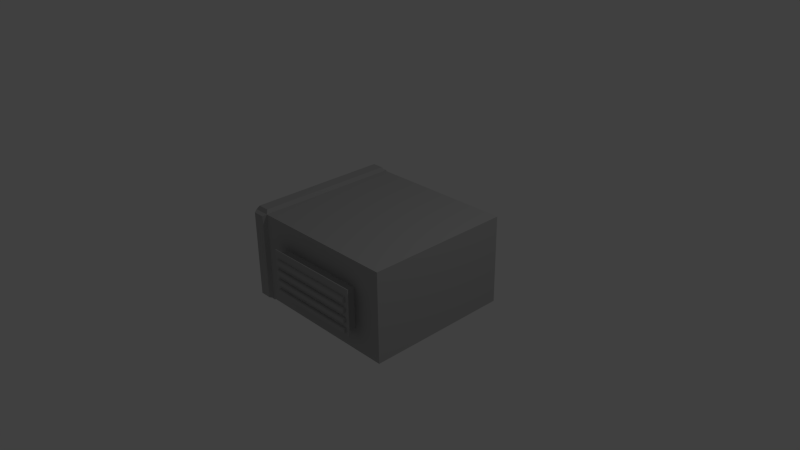 # Source: airduct_straight1_vent.blend  (saved by Blender 2.74.0; exported with 4.5.12 LTS)
import bpy
from mathutils import Matrix  # noqa: F401  (used for matrix-valued properties, if any)

bpy.ops.wm.read_factory_settings(use_empty=True)
scene = bpy.context.scene
scene.name = 'Scene'

# ---- collections
col_collection_1 = bpy.data.collections.new('Collection 1'); scene.collection.children.link(col_collection_1)

# ---- materials (node trees are filled in below, after node groups)
mat_vent = bpy.data.materials.new('vent')
mat_vent.alpha_threshold = 0.0
mat_vent.use_transparent_shadow = False
mat_vent.diffuse_color = (0.448, 0.448, 0.448, 1.0)
mat_vent.roughness = 0.5
mat_vent.specular_intensity = 1.0
mat_vent.line_color = (0.0, 0.0, 0.0, 1.0)

# ---- material node trees

# ---- world
world_world = bpy.data.worlds.new('World'); scene.world = world_world
world_world.color = (0.05088, 0.05088, 0.05088)
world_world.use_sun_shadow = False
world_world.sun_shadow_jitter_overblur = 0.0
world_world.cycles.sampling_method = 'MANUAL'
world_world.cycles.sample_map_resolution = 256

# ---- cameras
cam_camera = bpy.data.cameras.new('Camera')
cam_camera.clip_end = 100.0
cam_camera.lens = 35.0
cam_camera.sensor_width = 32.0
cam_camera.sensor_height = 18.0
cam_camera.ortho_scale = 7.314
cam_camera.dof.focus_distance = 0.0
cam_camera.dof.aperture_fstop = 128.0

# ---- lights
light_lamp = bpy.data.lights.new('Lamp', 'POINT')
light_lamp.transmission_factor = 0.0
light_lamp.cutoff_distance = 30.0
light_lamp.energy = 100.0
light_lamp.shadow_buffer_clip_start = 1.001
light_lamp.shadow_soft_size = 0.1
light_lamp.shadow_maximum_resolution = 0.006
light_lamp.use_absolute_resolution = True
light_lamp.cycles.use_multiple_importance_sampling = False

# ---- meshes
me_cube_002 = bpy.data.meshes.new('Cube.002')
me_cube_002.from_pydata([(0.8439, 0.9899, -0.4935), (0.8439, 0.9899, 0.4118), (-0.4203, 0.9899, -0.4935), (-0.4203, 0.9899, 0.4118), (0.8439, 1.123, -0.4935), (0.8439, 1.123, 0.4118), (-0.4203, 1.123, -0.4935), (-0.4203, 1.123, 0.4118), (0.8439, 1.134, -0.4935), (0.8439, 1.134, 0.4118), (-0.4203, 1.134, -0.4935), (-0.4203, 1.134, 0.4118), (0.8983, 1.123, -0.5657), (0.8983, 1.123, 0.484), (-0.4747, 1.123, -0.5657), (-0.4747, 1.123, 0.484), (0.8983, 1.134, -0.5657), (0.8983, 1.134, 0.484), (-0.4747, 1.134, -0.5657), (-0.4747, 1.134, 0.484), (0.8439, 1.134, -0.4935), (0.8439, 1.134, 0.4118), (-0.4203, 1.134, -0.4935), (-0.4203, 1.134, 0.4118), (0.8439, 1.134, -0.04084), (0.2118, 1.134, -0.4935), (0.2118, 1.134, 0.4118), (-0.4203, 1.134, -0.04084), (0.2118, 1.134, -0.04084), (0.8439, 1.134, 0.1855), (-0.1043, 1.134, -0.4935), (-0.1043, 1.134, 0.4118), (-0.4203, 1.134, 0.1855), (0.8439, 1.134, -0.2672), (0.5278, 1.134, -0.4935), (0.5278, 1.134, 0.4118), (-0.4203, 1.134, -0.2672), (-0.1043, 1.134, -0.04084), (0.5278, 1.134, -0.04084), (0.2118, 1.134, 0.1855), (0.2118, 1.134, -0.2672), (0.5278, 1.134, -0.2672), (0.5278, 1.134, 0.1855), (-0.1043, 1.134, 0.1855), (-0.1043, 1.134, -0.2672), (0.8439, 1.134, 0.2987), (-0.2623, 1.134, -0.4935), (-0.2623, 1.134, 0.4118), (-0.4203, 1.134, 0.2987), (0.8439, 1.134, -0.154), (0.3698, 1.134, -0.4935), (0.3698, 1.134, 0.4118), (-0.4203, 1.134, -0.154), (-0.2623, 1.134, -0.04084), (0.3698, 1.134, -0.04084), (0.2118, 1.134, 0.2987), (0.2118, 1.134, -0.154), (0.8439, 1.134, 0.07233), (0.05377, 1.134, -0.4935), (0.05377, 1.134, 0.4118), (-0.4203, 1.134, 0.07233), (0.8439, 1.134, -0.3804), (0.6859, 1.134, -0.4935), (0.6859, 1.134, 0.4118), (-0.4203, 1.134, -0.3804), (0.05377, 1.134, -0.04084), (0.6859, 1.134, -0.04084), (0.2118, 1.134, 0.07233), (0.2118, 1.134, -0.3804), (0.3698, 1.134, -0.2672), (0.6859, 1.134, -0.2672), (0.5278, 1.134, -0.154), (0.5278, 1.134, -0.3804), (0.3698, 1.134, 0.1855), (0.6859, 1.134, 0.1855), (0.5278, 1.134, 0.2987), (0.5278, 1.134, 0.07233), (-0.2623, 1.134, 0.1855), (0.05377, 1.134, 0.1855), (-0.1043, 1.134, 0.2987), (-0.1043, 1.134, 0.07233), (-0.2623, 1.134, -0.2672), (0.05377, 1.134, -0.2672), (-0.1043, 1.134, -0.154), (-0.1043, 1.134, -0.3804), (0.05377, 1.134, -0.3804), (0.05377, 1.134, -0.154), (-0.2623, 1.134, -0.154), (0.05377, 1.134, 0.07233), (0.05377, 1.134, 0.2987), (-0.2623, 1.134, 0.2987), (0.6859, 1.134, 0.07233), (0.6859, 1.134, 0.2987), (0.3698, 1.134, 0.2987), (0.6859, 1.134, -0.3804), (0.6859, 1.134, -0.154), (0.3698, 1.134, -0.154), (0.3698, 1.134, -0.3804), (0.3698, 1.134, 0.07233), (-0.2623, 1.134, 0.07233), (-0.2623, 1.134, -0.3804), (-0.2623, 1.169, -0.4935), (-0.4203, 1.169, -0.4935), (0.3698, 1.169, -0.4935), (0.2118, 1.169, -0.4935), (-0.2623, 1.169, -0.04084), (-0.4203, 1.169, -0.04084), (0.3698, 1.169, -0.04084), (0.2118, 1.169, -0.04084), (0.05377, 1.169, -0.4935), (-0.1043, 1.169, -0.4935), (0.6859, 1.169, -0.4935), (0.5278, 1.169, -0.4935), (0.05377, 1.169, -0.04084), (-0.1043, 1.169, -0.04084), (0.6859, 1.169, -0.04084), (0.5278, 1.169, -0.04084), (0.3698, 1.169, -0.2672), (0.2118, 1.169, -0.2672), (0.6859, 1.169, -0.2672), (0.5278, 1.169, -0.2672), (0.3698, 1.169, 0.1855), (0.2118, 1.169, 0.1855), (0.6859, 1.169, 0.1855), (0.5278, 1.169, 0.1855), (-0.2623, 1.169, 0.1855), (-0.4203, 1.169, 0.1855), (0.05377, 1.169, 0.1855), (-0.1043, 1.169, 0.1855), (-0.2623, 1.169, -0.2672), (-0.4203, 1.169, -0.2672), (0.05377, 1.169, -0.2672), (-0.1043, 1.169, -0.2672), (0.8439, 1.169, 0.1855), (0.8439, 1.169, -0.2672), (0.8439, 1.169, -0.04084), (0.8439, 1.169, -0.4935), (0.8439, 1.169, 0.2637), (0.8439, 1.166, 0.2771), (0.8439, 1.158, 0.2884), (0.8439, 1.147, 0.296), (-0.4203, 1.169, 0.2637), (-0.4203, 1.147, 0.296), (-0.4203, 1.158, 0.2884), (-0.4203, 1.166, 0.2771), (0.8439, 1.169, -0.189), (0.8439, 1.166, -0.1756), (0.8439, 1.158, -0.1643), (0.8439, 1.147, -0.1567), (-0.4203, 1.169, -0.189), (-0.4203, 1.147, -0.1567), (-0.4203, 1.158, -0.1643), (-0.4203, 1.166, -0.1756), (0.8439, 1.169, 0.03733), (0.8439, 1.166, 0.05072), (0.8439, 1.158, 0.06208), (0.8439, 1.147, 0.06967), (-0.4203, 1.169, 0.03733), (-0.4203, 1.147, 0.06967), (-0.4203, 1.158, 0.06208), (-0.4203, 1.166, 0.05072), (0.8439, 1.169, -0.4154), (0.8439, 1.166, -0.402), (0.8439, 1.158, -0.3906), (0.8439, 1.147, -0.383), (-0.4203, 1.169, -0.4154), (-0.4203, 1.147, -0.383), (-0.4203, 1.158, -0.3906), (-0.4203, 1.166, -0.402), (0.05377, 1.169, -0.4154), (0.05377, 1.147, -0.383), (0.05377, 1.158, -0.3906), (0.05377, 1.166, -0.402), (-0.1043, 1.169, -0.4154), (-0.1043, 1.147, -0.383), (-0.1043, 1.158, -0.3906), (-0.1043, 1.166, -0.402), (0.2118, 1.169, -0.4154), (0.2118, 1.147, -0.383), (0.2118, 1.158, -0.3906), (0.2118, 1.166, -0.402), (0.05377, 1.169, -0.189), (0.05377, 1.147, -0.1567), (0.05377, 1.158, -0.1643), (0.05377, 1.166, -0.1756), (-0.1043, 1.169, -0.189), (-0.1043, 1.147, -0.1567), (-0.1043, 1.158, -0.1643), (-0.1043, 1.166, -0.1756), (0.2118, 1.169, -0.189), (0.2118, 1.147, -0.1567), (0.2118, 1.158, -0.1643), (0.2118, 1.166, -0.1756), (-0.2623, 1.169, -0.189), (-0.2623, 1.147, -0.1567), (-0.2623, 1.158, -0.1643), (-0.2623, 1.166, -0.1756), (0.05377, 1.169, 0.03733), (0.05377, 1.147, 0.06967), (0.05377, 1.158, 0.06208), (0.05377, 1.166, 0.05072), (-0.1043, 1.169, 0.03733), (-0.1043, 1.147, 0.06967), (-0.1043, 1.158, 0.06208), (-0.1043, 1.166, 0.05072), (0.2118, 1.169, 0.03733), (0.2118, 1.147, 0.06967), (0.2118, 1.158, 0.06208), (0.2118, 1.166, 0.05072), (0.05377, 1.169, 0.2637), (0.05377, 1.147, 0.296), (0.05377, 1.158, 0.2884), (0.05377, 1.166, 0.2771), (-0.1043, 1.169, 0.2637), (-0.1043, 1.147, 0.296), (-0.1043, 1.158, 0.2884), (-0.1043, 1.166, 0.2771), (0.2118, 1.169, 0.2637), (0.2118, 1.147, 0.296), (0.2118, 1.158, 0.2884), (0.2118, 1.166, 0.2771), (-0.2623, 1.169, 0.2637), (-0.2623, 1.147, 0.296), (-0.2623, 1.158, 0.2884), (-0.2623, 1.166, 0.2771), (0.6859, 1.169, 0.03733), (0.6859, 1.147, 0.06967), (0.6859, 1.158, 0.06208), (0.6859, 1.166, 0.05072), (0.5278, 1.169, 0.03733), (0.5278, 1.147, 0.06967), (0.5278, 1.158, 0.06208), (0.5278, 1.166, 0.05072), (0.6859, 1.169, 0.2637), (0.6859, 1.147, 0.296), (0.6859, 1.158, 0.2884), (0.6859, 1.166, 0.2771), (0.5278, 1.169, 0.2637), (0.5278, 1.147, 0.296), (0.5278, 1.158, 0.2884), (0.5278, 1.166, 0.2771), (0.3698, 1.169, 0.2637), (0.3698, 1.147, 0.296), (0.3698, 1.158, 0.2884), (0.3698, 1.166, 0.2771), (0.6859, 1.169, -0.4154), (0.6859, 1.147, -0.383), (0.6859, 1.158, -0.3906), (0.6859, 1.166, -0.402), (0.5278, 1.169, -0.4154), (0.5278, 1.147, -0.383), (0.5278, 1.158, -0.3906), (0.5278, 1.166, -0.402), (0.6859, 1.169, -0.189), (0.6859, 1.147, -0.1567), (0.6859, 1.158, -0.1643), (0.6859, 1.166, -0.1756), (0.5278, 1.169, -0.189), (0.5278, 1.147, -0.1567), (0.5278, 1.158, -0.1643), (0.5278, 1.166, -0.1756), (0.3698, 1.169, -0.189), (0.3698, 1.147, -0.1567), (0.3698, 1.158, -0.1643), (0.3698, 1.166, -0.1756), (0.3698, 1.169, -0.4154), (0.3698, 1.147, -0.383), (0.3698, 1.158, -0.3906), (0.3698, 1.166, -0.402), (0.3698, 1.169, 0.03733), (0.3698, 1.147, 0.06967), (0.3698, 1.158, 0.06208), (0.3698, 1.166, 0.05072), (-0.2623, 1.169, 0.03733), (-0.2623, 1.147, 0.06967), (-0.2623, 1.158, 0.06208), (-0.2623, 1.166, 0.05072), (-0.2623, 1.169, -0.4154), (-0.2623, 1.147, -0.383), (-0.2623, 1.158, -0.3906), (-0.2623, 1.166, -0.402), (-0.4747, -1.0, -0.4935), (-0.4747, -1.0, 0.4118), (0.7895, -1.0, -0.4935), (0.7895, -1.0, 0.4118), (-0.4747, -1.133, -0.4935), (-0.4747, -1.133, 0.4118), (0.7895, -1.133, -0.4935), (0.7895, -1.133, 0.4118), (-0.4747, -1.144, -0.4935), (-0.4747, -1.144, 0.4118), (0.7895, -1.144, -0.4935), (0.7895, -1.144, 0.4118), (-0.5291, -1.133, -0.5657), (-0.5291, -1.133, 0.484), (0.8439, -1.133, -0.5657), (0.8439, -1.133, 0.484), (-0.5291, -1.144, -0.5657), (-0.5291, -1.144, 0.484), (0.8439, -1.144, -0.5657), (0.8439, -1.144, 0.484), (-0.4747, -1.144, -0.4935), (-0.4747, -1.144, 0.4118), (0.7895, -1.144, -0.4935), (0.7895, -1.144, 0.4118), (-0.4747, -1.144, -0.04084), (0.1574, -1.144, -0.4935), (0.1574, -1.144, 0.4118), (0.7895, -1.144, -0.04084), (0.1574, -1.144, -0.04084), (-0.4747, -1.144, 0.1855), (0.4734, -1.144, -0.4935), (0.4734, -1.144, 0.4118), (0.7895, -1.144, 0.1855), (-0.4747, -1.144, -0.2672), (-0.1587, -1.144, -0.4935), (-0.1587, -1.144, 0.4118), (0.7895, -1.144, -0.2672), (0.4734, -1.144, -0.04084), (-0.1587, -1.144, -0.04084), (0.1574, -1.144, 0.1855), (0.1574, -1.144, -0.2672), (-0.1587, -1.144, -0.2672), (-0.1587, -1.144, 0.1855), (0.4734, -1.144, 0.1855), (0.4734, -1.144, -0.2672), (-0.4747, -1.144, 0.2987), (0.6315, -1.144, -0.4935), (0.6315, -1.144, 0.4118), (0.7895, -1.144, 0.2987), (-0.4747, -1.144, -0.154), (-0.0006377, -1.144, -0.4935), (-0.0006377, -1.144, 0.4118), (0.7895, -1.144, -0.154), (0.6315, -1.144, -0.04084), (-0.0006377, -1.144, -0.04084), (0.1574, -1.144, 0.2987), (0.1574, -1.144, -0.154), (-0.4747, -1.144, 0.07233), (0.3154, -1.144, -0.4935), (0.3154, -1.144, 0.4118), (0.7895, -1.144, 0.07233), (-0.4747, -1.144, -0.3804), (-0.3167, -1.144, -0.4935), (-0.3167, -1.144, 0.4118), (0.7895, -1.144, -0.3804), (0.3154, -1.144, -0.04084), (-0.3167, -1.144, -0.04084), (0.1574, -1.144, 0.07233), (0.1574, -1.144, -0.3804), (-0.0006377, -1.144, -0.2672), (-0.3167, -1.144, -0.2672), (-0.1587, -1.144, -0.154), (-0.1587, -1.144, -0.3804), (-0.0006377, -1.144, 0.1855), (-0.3167, -1.144, 0.1855), (-0.1587, -1.144, 0.2987), (-0.1587, -1.144, 0.07233), (0.6315, -1.144, 0.1855), (0.3154, -1.144, 0.1855), (0.4734, -1.144, 0.2987), (0.4734, -1.144, 0.07233), (0.6315, -1.144, -0.2672), (0.3154, -1.144, -0.2672), (0.4734, -1.144, -0.154), (0.4734, -1.144, -0.3804), (0.3154, -1.144, -0.3804), (0.3154, -1.144, -0.154), (0.6315, -1.144, -0.154), (0.3154, -1.144, 0.07233), (0.3154, -1.144, 0.2987), (0.6315, -1.144, 0.2987), (-0.3167, -1.144, 0.07233), (-0.3167, -1.144, 0.2987), (-0.0006377, -1.144, 0.2987), (-0.3167, -1.144, -0.3804), (-0.3167, -1.144, -0.154), (-0.0006377, -1.144, -0.154), (-0.0006377, -1.144, -0.3804), (-0.0006377, -1.144, 0.07233), (0.6315, -1.144, 0.07233), (0.6315, -1.144, -0.3804), (0.6315, -1.179, -0.4935), (0.7895, -1.179, -0.4935), (-0.0006377, -1.179, -0.4935), (0.1574, -1.179, -0.4935), (0.6315, -1.179, -0.04084), (0.7895, -1.179, -0.04084), (-0.0006377, -1.179, -0.04084), (0.1574, -1.179, -0.04084), (0.3154, -1.179, -0.4935), (0.4734, -1.179, -0.4935), (-0.3167, -1.179, -0.4935), (-0.1587, -1.179, -0.4935), (0.3154, -1.179, -0.04084), (0.4734, -1.179, -0.04084), (-0.3167, -1.179, -0.04084), (-0.1587, -1.179, -0.04084), (-0.0006377, -1.179, -0.2672), (0.1574, -1.179, -0.2672), (-0.3167, -1.179, -0.2672), (-0.1587, -1.179, -0.2672), (-0.0006377, -1.179, 0.1855), (0.1574, -1.179, 0.1855), (-0.3167, -1.179, 0.1855), (-0.1587, -1.179, 0.1855), (0.6315, -1.179, 0.1855), (0.7895, -1.179, 0.1855), (0.3154, -1.179, 0.1855), (0.4734, -1.179, 0.1855), (0.6315, -1.179, -0.2672), (0.7895, -1.179, -0.2672), (0.3154, -1.179, -0.2672), (0.4734, -1.179, -0.2672), (-0.4747, -1.179, 0.1855), (-0.4747, -1.179, -0.2672), (-0.4747, -1.179, -0.04084), (-0.4747, -1.179, -0.4935), (-0.4747, -1.179, 0.2637), (-0.4747, -1.176, 0.2771), (-0.4747, -1.169, 0.2884), (-0.4747, -1.157, 0.296), (0.7895, -1.179, 0.2637), (0.7895, -1.157, 0.296), (0.7895, -1.169, 0.2884), (0.7895, -1.176, 0.2771), (-0.4747, -1.179, -0.189), (-0.4747, -1.176, -0.1756), (-0.4747, -1.169, -0.1643), (-0.4747, -1.157, -0.1567), (0.7895, -1.179, -0.189), (0.7895, -1.157, -0.1567), (0.7895, -1.169, -0.1643), (0.7895, -1.176, -0.1756), (-0.4747, -1.179, 0.03733), (-0.4747, -1.176, 0.05072), (-0.4747, -1.169, 0.06208), (-0.4747, -1.157, 0.06967), (0.7895, -1.179, 0.03733), (0.7895, -1.157, 0.06967), (0.7895, -1.169, 0.06208), (0.7895, -1.176, 0.05072), (-0.4747, -1.179, -0.4154), (-0.4747, -1.176, -0.402), (-0.4747, -1.169, -0.3906), (-0.4747, -1.157, -0.383), (0.7895, -1.179, -0.4154), (0.7895, -1.157, -0.383), (0.7895, -1.169, -0.3906), (0.7895, -1.176, -0.402), (0.3154, -1.179, -0.4154), (0.3154, -1.157, -0.383), (0.3154, -1.169, -0.3906), (0.3154, -1.176, -0.402), (0.4734, -1.179, -0.4154), (0.4734, -1.157, -0.383), (0.4734, -1.169, -0.3906), (0.4734, -1.176, -0.402), (0.1574, -1.179, -0.4154), (0.1574, -1.157, -0.383), (0.1574, -1.169, -0.3906), (0.1574, -1.176, -0.402), (0.3154, -1.179, -0.189), (0.3154, -1.157, -0.1567), (0.3154, -1.169, -0.1643), (0.3154, -1.176, -0.1756), (0.4734, -1.179, -0.189), (0.4734, -1.157, -0.1567), (0.4734, -1.169, -0.1643), (0.4734, -1.176, -0.1756), (0.1574, -1.179, -0.189), (0.1574, -1.157, -0.1567), (0.1574, -1.169, -0.1643), (0.1574, -1.176, -0.1756), (0.6315, -1.179, -0.189), (0.6315, -1.157, -0.1567), (0.6315, -1.169, -0.1643), (0.6315, -1.176, -0.1756), (0.3154, -1.179, 0.03733), (0.3154, -1.157, 0.06967), (0.3154, -1.169, 0.06208), (0.3154, -1.176, 0.05072), (0.4734, -1.179, 0.03733), (0.4734, -1.157, 0.06967), (0.4734, -1.169, 0.06208), (0.4734, -1.176, 0.05072), (0.1574, -1.179, 0.03733), (0.1574, -1.157, 0.06967), (0.1574, -1.169, 0.06208), (0.1574, -1.176, 0.05072), (0.3154, -1.179, 0.2637), (0.3154, -1.157, 0.296), (0.3154, -1.169, 0.2884), (0.3154, -1.176, 0.2771), (0.4734, -1.179, 0.2637), (0.4734, -1.157, 0.296), (0.4734, -1.169, 0.2884), (0.4734, -1.176, 0.2771), (0.1574, -1.179, 0.2637), (0.1574, -1.157, 0.296), (0.1574, -1.169, 0.2884), (0.1574, -1.176, 0.2771), (0.6315, -1.179, 0.2637), (0.6315, -1.157, 0.296), (0.6315, -1.169, 0.2884), (0.6315, -1.176, 0.2771), (-0.3167, -1.179, 0.03733), (-0.3167, -1.157, 0.06967), (-0.3167, -1.169, 0.06208), (-0.3167, -1.176, 0.05072), (-0.1587, -1.179, 0.03733), (-0.1587, -1.157, 0.06967), (-0.1587, -1.169, 0.06208), (-0.1587, -1.176, 0.05072), (-0.3167, -1.179, 0.2637), (-0.3167, -1.157, 0.296), (-0.3167, -1.169, 0.2884), (-0.3167, -1.176, 0.2771), (-0.1587, -1.179, 0.2637), (-0.1587, -1.157, 0.296), (-0.1587, -1.169, 0.2884), (-0.1587, -1.176, 0.2771), (-0.0006377, -1.179, 0.2637), (-0.0006377, -1.157, 0.296), (-0.0006377, -1.169, 0.2884), (-0.0006377, -1.176, 0.2771), (-0.3167, -1.179, -0.4154), (-0.3167, -1.157, -0.383), (-0.3167, -1.169, -0.3906), (-0.3167, -1.176, -0.402), (-0.1587, -1.179, -0.4154), (-0.1587, -1.157, -0.383), (-0.1587, -1.169, -0.3906), (-0.1587, -1.176, -0.402), (-0.3167, -1.179, -0.189), (-0.3167, -1.157, -0.1567), (-0.3167, -1.169, -0.1643), (-0.3167, -1.176, -0.1756), (-0.1587, -1.179, -0.189), (-0.1587, -1.157, -0.1567), (-0.1587, -1.169, -0.1643), (-0.1587, -1.176, -0.1756), (-0.0006377, -1.179, -0.189), (-0.0006377, -1.157, -0.1567), (-0.0006377, -1.169, -0.1643), (-0.0006377, -1.176, -0.1756), (-0.0006377, -1.179, -0.4154), (-0.0006376, -1.157, -0.383), (-0.0006377, -1.169, -0.3906), (-0.0006377, -1.176, -0.402), (-0.0006377, -1.179, 0.03733), (-0.0006377, -1.157, 0.06967), (-0.0006377, -1.169, 0.06208), (-0.0006377, -1.176, 0.05072), (0.6315, -1.179, 0.03733), (0.6315, -1.157, 0.06967), (0.6315, -1.169, 0.06208), (0.6315, -1.176, 0.05072), (0.6315, -1.179, -0.4154), (0.6315, -1.157, -0.383), (0.6315, -1.169, -0.3906), (0.6315, -1.176, -0.402), (1.452, 0.9899, -1.0), (1.452, -1.01, -1.0), (1.452, 0.9899, 1.0), (1.452, -1.01, 1.0), (-0.8239, -1.01, -1.0), (-0.8239, 0.9899, -1.0), (-0.8239, -1.01, 1.0), (-0.8239, 0.9899, 1.0), (1.23, -1.01, -1.0), (1.23, 0.9899, -1.0), (1.23, -1.01, 1.0), (1.23, 0.9899, 1.0), (1.26, -0.9801, 1.082), (1.422, -0.9801, 1.082), (1.26, 0.9599, 1.082), (1.422, 0.9599, 1.082), (1.26, -0.9801, -1.082), (1.422, -0.9801, -1.082), (1.26, 0.9599, -1.082), (1.422, 0.9599, -1.082), (1.26, 1.04, -0.97), (1.422, 1.04, -0.97), (1.422, 1.04, 0.97), (1.26, 1.04, 0.97), (1.26, -1.06, -0.97), (1.422, -1.06, -0.97), (1.422, -1.06, 0.97), (1.26, -1.06, 0.97), (-0.4747, -1.0, -0.4935), (-0.4747, -1.0, 0.4118), (0.7895, -1.0, -0.4935), (0.7895, -1.0, 0.4118), (-0.4747, -1.144, -0.4935), (-0.4747, -1.144, 0.4118), (0.7895, -1.144, -0.4935), (0.7895, -1.144, 0.4118), (-0.4747, -1.144, -0.4935), (-0.4747, -1.144, 0.4118), (0.7895, -1.144, -0.4935), (0.7895, -1.144, 0.4118), (-0.8239, -1.01, -1.0), (-0.8239, -1.01, 1.0), (-0.8239, 0.9899, 1.0), (-0.8239, 0.9899, -1.0), (-0.8239, -1.01, -1.0), (-0.8239, -1.01, 1.0), (-0.8239, 0.9899, 1.0), (-0.8239, 0.9899, -1.0), (-0.4747, -1.144, -0.4935), (-0.4747, -1.144, 0.4118), (0.7895, -1.144, -0.4935), (0.7895, -1.144, 0.4118), (-0.4747, -1.144, -0.4935), (-0.4747, -1.144, 0.4118), (0.7895, -1.144, -0.4935), (0.7895, -1.144, 0.4118), (-0.4747, -1.144, -0.04084), (0.1574, -1.144, -0.4935), (0.1574, -1.144, 0.4118), (0.7895, -1.144, -0.04084), (-0.4747, -1.144, 0.1855), (0.4734, -1.144, -0.4935), (0.4734, -1.144, 0.4118), (0.7895, -1.144, 0.1855), (-0.4747, -1.144, -0.2672), (-0.1587, -1.144, -0.4935), (-0.1587, -1.144, 0.4118), (0.7895, -1.144, -0.2672), (-0.4747, -1.144, 0.2987), (0.6315, -1.144, -0.4935), (0.6315, -1.144, 0.4118), (0.7895, -1.144, 0.2987), (-0.4747, -1.144, -0.154), (-0.0006377, -1.144, -0.4935), (-0.0006377, -1.144, 0.4118), (0.7895, -1.144, -0.154), (-0.4747, -1.144, 0.07233), (0.3154, -1.144, -0.4935), (0.3154, -1.144, 0.4118), (0.7895, -1.144, 0.07233), (-0.4747, -1.144, -0.3804), (-0.3167, -1.144, -0.4935), (-0.3167, -1.144, 0.4118), (0.7895, -1.144, -0.3804)], [], [(2, 3, 7, 6), (8, 9, 17, 16), (3, 1, 5, 7), (0, 2, 6, 4), (1, 0, 4, 5), (10, 8, 16, 18), (9, 11, 19, 17), (11, 10, 18, 19), (14, 15, 19, 18), (15, 13, 17, 19), (12, 14, 18, 16), (13, 12, 16, 17), (6, 7, 15, 14), (7, 5, 13, 15), (4, 6, 14, 12), (5, 4, 12, 13), (85, 84, 100, 64, 36, 81, 44, 82, 40, 69, 41, 70, 33, 61, 94, 72, 97, 68), (21, 45, 92, 75, 93, 55, 89, 79, 90, 48, 23, 47, 31, 59, 26, 51, 35, 63), (24, 49, 95, 71, 96, 56, 86, 83, 87, 52, 27, 53, 37, 65, 28, 54, 38, 66), (29, 57, 91, 76, 98, 67, 88, 80, 99, 60, 32, 77, 43, 78, 39, 73, 42, 74), (238, 242, 93, 75), (117, 118, 131, 132, 129, 130, 149, 193, 185, 181, 189, 261, 257, 253, 145, 134, 119, 120), (202, 274, 99, 80), (274, 158, 60, 99), (44, 81, 36, 130, 129, 132, 131, 118, 117, 120, 119, 134, 33, 70, 41, 69, 40, 82), (101, 102, 165, 277, 173, 169, 177, 265, 249, 245, 161, 136, 111, 112, 103, 104, 109, 110), (242, 218, 55, 93), (43, 77, 32, 126, 125, 128, 127, 122, 121, 124, 123, 133, 29, 74, 42, 73, 39, 78), (62, 34, 50, 25, 58, 30, 46, 22, 102, 101, 110, 109, 104, 103, 112, 111, 136, 20), (105, 106, 157, 273, 201, 197, 205, 269, 229, 225, 153, 135, 115, 116, 107, 108, 113, 114), (53, 27, 106, 105, 114, 113, 108, 107, 116, 115, 135, 24, 66, 38, 54, 28, 65, 37), (169, 173, 176, 172), (172, 176, 175, 171), (171, 175, 174, 170), (177, 169, 172, 180), (180, 172, 171, 179), (179, 171, 170, 178), (181, 185, 188, 184), (184, 188, 187, 183), (183, 187, 186, 182), (230, 270, 98, 76), (189, 181, 184, 192), (192, 184, 183, 191), (191, 183, 182, 190), (270, 206, 67, 98), (193, 149, 152, 196), (196, 152, 151, 195), (195, 151, 150, 194), (156, 226, 91, 57), (185, 193, 196, 188), (188, 196, 195, 187), (187, 195, 194, 186), (226, 230, 76, 91), (197, 201, 204, 200), (200, 204, 203, 199), (199, 203, 202, 198), (140, 234, 92, 45), (205, 197, 200, 208), (208, 200, 199, 207), (207, 199, 198, 206), (234, 238, 75, 92), (209, 213, 216, 212), (212, 216, 215, 211), (211, 215, 214, 210), (217, 209, 212, 220), (220, 212, 211, 219), (219, 211, 210, 218), (221, 141, 144, 224), (224, 144, 143, 223), (223, 143, 142, 222), (213, 221, 224, 216), (216, 224, 223, 215), (215, 223, 222, 214), (225, 229, 232, 228), (228, 232, 231, 227), (227, 231, 230, 226), (214, 222, 90, 79), (153, 225, 228, 154), (154, 228, 227, 155), (155, 227, 226, 156), (222, 142, 48, 90), (233, 237, 240, 236), (236, 240, 239, 235), (235, 239, 238, 234), (137, 233, 236, 138), (138, 236, 235, 139), (139, 235, 234, 140), (241, 217, 220, 244), (244, 220, 219, 243), (243, 219, 218, 242), (237, 241, 244, 240), (240, 244, 243, 239), (239, 243, 242, 238), (245, 249, 252, 248), (248, 252, 251, 247), (247, 251, 250, 246), (161, 245, 248, 162), (162, 248, 247, 163), (163, 247, 246, 164), (253, 257, 260, 256), (256, 260, 259, 255), (255, 259, 258, 254), (206, 198, 88, 67), (145, 253, 256, 146), (146, 256, 255, 147), (147, 255, 254, 148), (198, 202, 80, 88), (261, 189, 192, 264), (264, 192, 191, 263), (263, 191, 190, 262), (57, 24, 135, 153, 154, 155, 156), (257, 261, 264, 260), (260, 264, 263, 259), (259, 263, 262, 258), (27, 60, 158, 159, 160, 157, 106), (265, 177, 180, 268), (268, 180, 179, 267), (267, 179, 178, 266), (249, 265, 268, 252), (252, 268, 267, 251), (251, 267, 266, 250), (269, 205, 208, 272), (272, 208, 207, 271), (271, 207, 206, 270), (218, 210, 89, 55), (229, 269, 272, 232), (232, 272, 271, 231), (231, 271, 270, 230), (210, 214, 79, 89), (273, 157, 160, 276), (276, 160, 159, 275), (275, 159, 158, 274), (45, 29, 133, 137, 138, 139, 140), (201, 273, 276, 204), (204, 276, 275, 203), (203, 275, 274, 202), (32, 48, 142, 143, 144, 141, 126), (277, 165, 168, 280), (280, 168, 167, 279), (279, 167, 166, 278), (173, 277, 280, 176), (176, 280, 279, 175), (175, 279, 278, 174), (127, 128, 125, 126, 141, 221, 213, 209, 217, 241, 237, 233, 137, 133, 123, 124, 121, 122), (36, 52, 150, 151, 152, 149, 130), (49, 33, 134, 145, 146, 147, 148), (182, 186, 83, 86), (190, 182, 86, 56), (194, 150, 52, 87), (186, 194, 87, 83), (254, 258, 71, 95), (148, 254, 95, 49), (262, 190, 56, 96), (258, 262, 96, 71), (61, 20, 136, 161, 162, 163, 164), (22, 64, 166, 167, 168, 165, 102), (170, 174, 84, 85), (178, 170, 85, 68), (246, 250, 72, 94), (164, 246, 94, 61), (266, 178, 68, 97), (250, 266, 97, 72), (278, 166, 64, 100), (174, 278, 100, 84), (283, 284, 288, 287), (289, 290, 298, 297), (284, 282, 286, 288), (281, 283, 287, 285), (282, 281, 285, 286), (291, 289, 297, 299), (290, 292, 300, 298), (292, 291, 299, 300), (295, 296, 300, 299), (296, 294, 298, 300), (293, 295, 299, 297), (294, 293, 297, 298), (287, 288, 296, 295), (288, 286, 294, 296), (285, 287, 295, 293), (286, 285, 293, 294), (366, 365, 381, 345, 317, 362, 325, 363, 321, 350, 322, 351, 314, 342, 375, 353, 378, 349), (302, 326, 373, 356, 374, 336, 370, 360, 371, 329, 304, 328, 312, 340, 307, 332, 316, 344), (305, 330, 376, 352, 377, 337, 367, 364, 368, 333, 308, 334, 318, 346, 309, 335, 319, 347), (310, 338, 372, 357, 379, 348, 369, 361, 380, 341, 313, 358, 324, 359, 320, 354, 323, 355), (519, 523, 374, 356), (398, 399, 412, 413, 410, 411, 430, 474, 466, 462, 470, 542, 538, 534, 426, 415, 400, 401), (483, 555, 380, 361), (555, 439, 341, 380), (325, 362, 317, 411, 410, 413, 412, 399, 398, 401, 400, 415, 314, 351, 322, 350, 321, 363), (382, 383, 446, 558, 454, 450, 458, 546, 530, 526, 442, 417, 392, 393, 384, 385, 390, 391), (523, 499, 336, 374), (324, 358, 313, 407, 406, 409, 408, 403, 402, 405, 404, 414, 310, 355, 323, 354, 320, 359), (343, 315, 331, 306, 339, 311, 327, 303, 383, 382, 391, 390, 385, 384, 393, 392, 417, 301), (386, 387, 438, 554, 482, 478, 486, 550, 510, 506, 434, 416, 396, 397, 388, 389, 394, 395), (334, 308, 387, 386, 395, 394, 389, 388, 397, 396, 416, 305, 347, 319, 335, 309, 346, 318), (450, 454, 457, 453), (453, 457, 456, 452), (452, 456, 455, 451), (458, 450, 453, 461), (461, 453, 452, 460), (460, 452, 451, 459), (462, 466, 469, 465), (465, 469, 468, 464), (464, 468, 467, 463), (511, 551, 379, 357), (470, 462, 465, 473), (473, 465, 464, 472), (472, 464, 463, 471), (551, 487, 348, 379), (474, 430, 433, 477), (477, 433, 432, 476), (476, 432, 431, 475), (437, 507, 372, 338), (466, 474, 477, 469), (469, 477, 476, 468), (468, 476, 475, 467), (507, 511, 357, 372), (478, 482, 485, 481), (481, 485, 484, 480), (480, 484, 483, 479), (421, 515, 373, 326), (486, 478, 481, 489), (489, 481, 480, 488), (488, 480, 479, 487), (515, 519, 356, 373), (490, 494, 497, 493), (493, 497, 496, 492), (492, 496, 495, 491), (498, 490, 493, 501), (501, 493, 492, 500), (500, 492, 491, 499), (502, 422, 425, 505), (505, 425, 424, 504), (504, 424, 423, 503), (494, 502, 505, 497), (497, 505, 504, 496), (496, 504, 503, 495), (506, 510, 513, 509), (509, 513, 512, 508), (508, 512, 511, 507), (495, 503, 371, 360), (434, 506, 509, 435), (435, 509, 508, 436), (436, 508, 507, 437), (503, 423, 329, 371), (514, 518, 521, 517), (517, 521, 520, 516), (516, 520, 519, 515), (418, 514, 517, 419), (419, 517, 516, 420), (420, 516, 515, 421), (522, 498, 501, 525), (525, 501, 500, 524), (524, 500, 499, 523), (518, 522, 525, 521), (521, 525, 524, 520), (520, 524, 523, 519), (526, 530, 533, 529), (529, 533, 532, 528), (528, 532, 531, 527), (442, 526, 529, 443), (443, 529, 528, 444), (444, 528, 527, 445), (534, 538, 541, 537), (537, 541, 540, 536), (536, 540, 539, 535), (487, 479, 369, 348), (426, 534, 537, 427), (427, 537, 536, 428), (428, 536, 535, 429), (479, 483, 361, 369), (542, 470, 473, 545), (545, 473, 472, 544), (544, 472, 471, 543), (338, 305, 416, 434, 435, 436, 437), (538, 542, 545, 541), (541, 545, 544, 540), (540, 544, 543, 539), (308, 341, 439, 440, 441, 438, 387), (546, 458, 461, 549), (549, 461, 460, 548), (548, 460, 459, 547), (530, 546, 549, 533), (533, 549, 548, 532), (532, 548, 547, 531), (550, 486, 489, 553), (553, 489, 488, 552), (552, 488, 487, 551), (499, 491, 370, 336), (510, 550, 553, 513), (513, 553, 552, 512), (512, 552, 551, 511), (491, 495, 360, 370), (554, 438, 441, 557), (557, 441, 440, 556), (556, 440, 439, 555), (326, 310, 414, 418, 419, 420, 421), (482, 554, 557, 485), (485, 557, 556, 484), (484, 556, 555, 483), (313, 329, 423, 424, 425, 422, 407), (558, 446, 449, 561), (561, 449, 448, 560), (560, 448, 447, 559), (454, 558, 561, 457), (457, 561, 560, 456), (456, 560, 559, 455), (408, 409, 406, 407, 422, 502, 494, 490, 498, 522, 518, 514, 418, 414, 404, 405, 402, 403), (317, 333, 431, 432, 433, 430, 411), (330, 314, 415, 426, 427, 428, 429), (463, 467, 364, 367), (471, 463, 367, 337), (475, 431, 333, 368), (467, 475, 368, 364), (535, 539, 352, 376), (429, 535, 376, 330), (543, 471, 337, 377), (539, 543, 377, 352), (342, 301, 417, 442, 443, 444, 445), (303, 345, 447, 448, 449, 446, 383), (451, 455, 365, 366), (459, 451, 366, 349), (527, 531, 353, 375), (445, 527, 375, 342), (547, 459, 349, 378), (531, 547, 378, 353), (559, 447, 345, 381), (455, 559, 381, 365), (578, 580, 581, 579), (574, 575, 577, 576), (582, 585, 584, 583), (562, 564, 565, 563), (589, 586, 587, 588), (567, 569, 573, 571), (568, 572, 573, 569), (566, 567, 571, 570), (575, 574, 572, 565), (576, 577, 564, 573), (577, 575, 565, 564), (574, 576, 573, 572), (578, 579, 563, 570), (581, 580, 571, 562), (579, 581, 562, 563), (580, 578, 570, 571), (582, 583, 562, 571), (583, 584, 564, 562), (584, 585, 573, 564), (585, 582, 571, 573), (587, 586, 570, 563), (588, 587, 563, 565), (589, 588, 565, 572), (567, 566, 602, 605), (586, 589, 572, 570), (590, 591, 568, 566), (592, 590, 566, 570), (591, 593, 572, 568), (593, 592, 570, 572), (596, 597, 601, 600), (600, 601, 613, 612), (597, 595, 599, 601), (594, 596, 600, 598), (595, 594, 598, 599), (605, 602, 606, 609), (568, 569, 604, 603), (569, 567, 605, 604), (566, 568, 603, 602), (606, 607, 608, 609), (603, 604, 608, 607), (604, 605, 609, 608), (602, 603, 607, 606), (612, 613, 617, 633, 625, 641, 621, 637, 629, 645, 616), (601, 599, 611, 613), (598, 600, 612, 610), (599, 598, 610, 611), (613, 611, 615, 644, 628, 636, 620, 640, 624, 632, 617), (610, 612, 616, 631, 623, 639, 619, 635, 627, 643, 614), (611, 610, 614, 642, 626, 634, 618, 638, 622, 630, 615)])
me_cube_002.materials.append(mat_vent)
me_cube_002.use_remesh_preserve_volume = False
me_cube_002.use_remesh_preserve_attributes = False
me_cube_002.use_mirror_vertex_groups = False
me_cube_002.update()

# ---- objects
ob_cube_002 = bpy.data.objects.new('Cube.002', me_cube_002)
ob_lamp = bpy.data.objects.new('Lamp', light_lamp)
ob_camera = bpy.data.objects.new('Camera', cam_camera)

# ---- transforms, parenting, visibility, modifiers, constraints
ob_cube_002.location = (0.3692, -0.01006, 0.0)
ob_cube_002.rotation_euler = (0.0, -0.0, 3.142)
ob_cube_002.scale = (1.0, 1.0, 0.6073)
ob_cube_002.lock_rotations_4d = False
ob_cube_002.empty_display_type = 'ARROWS'
ob_cube_002.lineart.crease_threshold = 0.0
ob_lamp.location = (4.076, 1.005, 5.904)
ob_lamp.rotation_euler = (0.6503, 0.05522, 1.866)
ob_lamp.lock_rotations_4d = False
ob_lamp.empty_display_type = 'ARROWS'
ob_lamp.color = (0.0, 0.0, 0.0, 0.0)
ob_lamp.lineart.crease_threshold = 0.0
ob_camera.location = (7.481, -6.508, 5.344)
ob_camera.rotation_euler = (1.109, 0.01082, 0.8149)
ob_camera.lock_rotations_4d = False
ob_camera.empty_display_type = 'ARROWS'
ob_camera.color = (0.0, 0.0, 0.0, 0.0)
ob_camera.display_type = 'WIRE'
ob_camera.lineart.crease_threshold = 0.0

# ---- collection membership
col_collection_1.objects.link(ob_cube_002)
col_collection_1.objects.link(ob_lamp)
col_collection_1.objects.link(ob_camera)

# ---- scene / render settings (as saved in the file)
scene.camera = ob_camera
scene.frame_start = 1; scene.frame_end = 250; scene.frame_set(1)
scene.render.engine = 'BLENDER_EEVEE_NEXT'
scene.render.resolution_percentage = 50
scene.render.dither_intensity = 0.0
scene.cycles.use_denoising = False
scene.cycles.samples = 10
scene.cycles.sampling_pattern = 'TABULATED_SOBOL'
scene.cycles.light_sampling_threshold = 0.0
scene.cycles.use_adaptive_sampling = False
scene.cycles.use_light_tree = False
scene.cycles.blur_glossy = 0.0
scene.cycles.pixel_filter_type = 'GAUSSIAN'
scene.cycles.sample_clamp_indirect = 0.0
scene.view_settings.view_transform = 'Standard'
bpy.context.view_layer.update()
